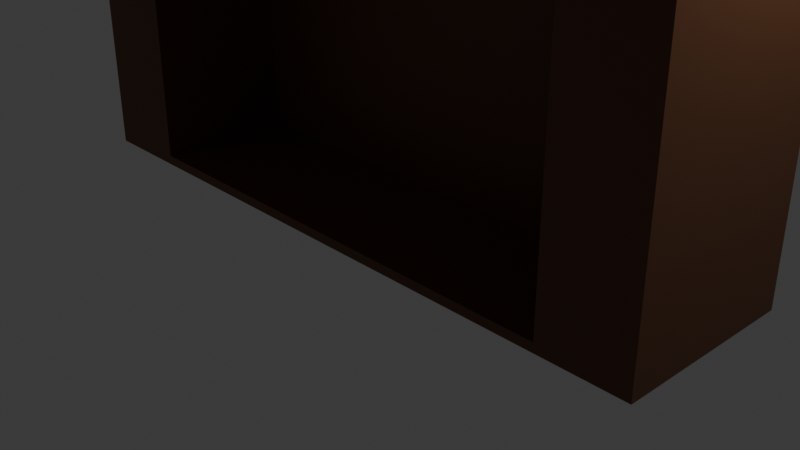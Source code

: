 # Source: puerta.blend  (saved by Blender 5.2.45; exported with 4.5.12 LTS)
import bpy
from mathutils import Matrix  # noqa: F401  (used for matrix-valued properties, if any)

bpy.ops.wm.read_factory_settings(use_empty=True)
scene = bpy.context.scene
scene.name = 'Scene'

# ---- collections
col_collection = bpy.data.collections.new('Collection'); scene.collection.children.link(col_collection)

# ---- materials (node trees are filled in below, after node groups)
mat_material_001 = bpy.data.materials.new('Material.001')
mat_material_002 = bpy.data.materials.new('Material.002')
mat_material_003 = bpy.data.materials.new('Material.003')

# ---- material node trees
mat_material_001.use_nodes = True; mat_material_001.node_tree.nodes.clear()
_N = mat_material_001.node_tree.nodes; _L = mat_material_001.node_tree.links
n0 = _N.new('ShaderNodeBsdfPrincipled'); n0.name = 'BSDF Principista'; n0.location = (-200, 100)
n0.inputs[0].default_value = (0.147, 0.05448, 0.01938, 1.0)
n0.inputs[10].default_value = 0.005
n1 = _N.new('ShaderNodeOutputMaterial'); n1.name = 'Material'; n1.location = (200, 100)
n2 = _N.new('ShaderNodeNewGeometry'); n2.name = 'Geometría'; n2.location = (-390, -50)
_L.new(n0.outputs[0], n1.inputs[0])
_L.new(n2.outputs[1], n0.inputs[5])
n1.is_active_output = True
mat_material_002.use_nodes = True; mat_material_002.node_tree.nodes.clear()
_N = mat_material_002.node_tree.nodes; _L = mat_material_002.node_tree.links
n0 = _N.new('ShaderNodeBsdfPrincipled'); n0.name = 'BSDF Principista'; n0.location = (-200, 100)
n0.inputs[0].default_value = (0.8, 0.5516, 0.0, 1.0)
n0.inputs[10].default_value = 0.005
n1 = _N.new('ShaderNodeOutputMaterial'); n1.name = 'Material'; n1.location = (200, 100)
_L.new(n0.outputs[0], n1.inputs[0])
n1.is_active_output = True
mat_material_003.use_nodes = True; mat_material_003.node_tree.nodes.clear()
_N = mat_material_003.node_tree.nodes; _L = mat_material_003.node_tree.links
n0 = _N.new('ShaderNodeBsdfPrincipled'); n0.name = 'BSDF Principista'; n0.location = (-200, 100)
n0.inputs[0].default_value = (0.1489, 0.1489, 0.1489, 1.0)
n0.inputs[10].default_value = 0.005
n1 = _N.new('ShaderNodeOutputMaterial'); n1.name = 'Material'; n1.location = (200, 100)
_L.new(n0.outputs[0], n1.inputs[0])
n1.is_active_output = True

# ---- world
world_world = bpy.data.worlds.new('World'); scene.world = world_world
world_world.use_nodes = True; world_world.node_tree.nodes.clear()
_N = world_world.node_tree.nodes; _L = world_world.node_tree.links
n0 = _N.new('ShaderNodeOutputWorld'); n0.name = 'World Output'; n0.location = (200, 100)
n1 = _N.new('ShaderNodeBackground'); n1.name = 'Background'; n1.location = (-200, 100)
n1.inputs[0].default_value = (0.05088, 0.05088, 0.05088, 1.0)
_L.new(n1.outputs[0], n0.inputs[0])
n0.is_active_output = True
world_world.color = (0.05088, 0.05088, 0.05088)
world_world.sun_shadow_jitter_overblur = 0.0

# ---- cameras
cam_camera = bpy.data.cameras.new('Camera')
cam_camera.clip_end = 100.0
cam_camera.ortho_scale = 7.314

# ---- lights
light_light = bpy.data.lights.new('Light', 'POINT')
light_light.energy = 1000.0
light_light.shadow_soft_size = 0.1

# ---- meshes
me_cube = bpy.data.meshes.new('Cube')
me_cube.from_pydata([(1.0, 1.0, 1.0), (1.0, 1.0, -1.0), (1.0, -1.0, 1.0), (-0.7309, 0.4783, -0.98), (1.0, -1.0, -1.0), (-0.7309, 0.4783, 0.8351), (-1.0, 1.0, 1.0), (-1.0, 1.0, -1.0), (-1.0, -1.0, 1.0), (0.7309, 0.4783, -0.98), (-1.0, -1.0, -1.0), (0.7309, 0.4783, 0.8351), (-0.7309, -1.0, 0.8351), (0.7309, -1.0, 0.8351), (-0.7309, -1.0, -0.98), (0.7309, -1.0, -0.98)], [], [(0, 6, 8, 2), (15, 4, 2, 8, 10, 14, 12, 13), (14, 10, 4, 15), (10, 8, 6, 7), (7, 1, 4, 10), (1, 0, 2, 4), (7, 6, 0, 1), (3, 5, 12, 14), (3, 9, 11, 5), (11, 9, 15, 13), (15, 9, 3, 14), (12, 5, 11, 13)])
_uv = me_cube.uv_layers.new(name='UVMap')
_uv.uv.foreach_set('vector', [0.625, 0.5, 0.875, 0.5, 0.875, 0.75, 0.625, 0.75, 0.3775, 0.7836, 0.375, 0.75, 0.625, 0.75, 0.625, 1.0, 0.375, 1.0, 0.3775, 0.9664, 0.6044, 0.9664, 0.6044, 0.7836, 0.3775, 0.9664, 0.375, 1.0, 0.375, 0.75, 0.3775, 0.7836, 0.375, 0.0, 0.625, 0.0, 0.625, 0.25, 0.375, 0.25, 0.125, 0.5, 0.375, 0.5, 0.375, 0.75, 0.125, 0.75, 0.375, 0.5, 0.625, 0.5, 0.625, 0.75, 0.375, 0.75, 0.375, 0.25, 0.625, 0.25, 0.625, 0.5, 0.375, 0.5, 0.0, 0.0, 0.0, 0.0, 0.0, 0.0, 0.0, 0.0, 0.0, 0.0, 0.0, 0.0, 0.0, 0.0, 0.0, 0.0, 0.0, 0.0, 0.0, 0.0, 0.0, 0.0, 0.0, 0.0, 0.0, 0.0, 0.0, 0.0, 0.0, 0.0, 0.0, 0.0, 0.0, 0.0, 0.0, 0.0, 0.0, 0.0, 0.0, 0.0])
_uv.active_render = True
_uv = me_cube.uv_layers.new(name='MapaUV')
_uv.uv.foreach_set('vector', [0.0, 0.0, 0.0, 0.0, 0.0, 0.0, 0.0, 0.0, 0.0, 0.0, 0.0, 0.0, 0.0, 0.0, 0.0, 0.0, 0.0, 0.0, 0.0, 0.0, 0.0, 0.0, 0.0, 0.0, 0.0, 0.0, 0.0, 0.0, 0.0, 0.0, 0.0, 0.0, 0.0, 0.0, 0.0, 0.0, 0.0, 0.0, 0.0, 0.0, 0.0, 0.0, 0.0, 0.0, 0.0, 0.0, 0.0, 0.0, 0.0, 0.0, 0.0, 0.0, 0.0, 0.0, 0.0, 0.0, 0.0, 0.0, 0.0, 0.0, 0.0, 0.0, 0.0, 0.0, 0.375, 0.25, 0.625, 0.25, 0.625, 0.06521, 0.375, 0.06521, 0.375, 0.25, 0.375, 0.5, 0.625, 0.5, 0.625, 0.25, 0.625, 0.5, 0.375, 0.5, 0.375, 0.6848, 0.625, 0.6848, 0.375, 0.6848, 0.375, 0.5, 0.125, 0.5, 0.125, 0.6848, 0.875, 0.6848, 0.875, 0.5, 0.625, 0.5, 0.625, 0.6848])
me_cube.materials.append(mat_material_001)
me_cube.use_mirror_vertex_groups = False
me_cube.update()
me_cubo_002 = bpy.data.meshes.new('Cubo.002')
me_cubo_002.from_pydata([(-1.0, -1.0, -1.0), (-1.0, -1.0, 1.0), (-1.0, 1.0, -1.0), (-1.0, 1.0, 1.0), (1.0, -1.0, -1.0), (1.0, -1.0, 1.0), (1.0, 1.0, -1.0), (1.0, 1.0, 1.0)], [], [(0, 1, 3, 2), (2, 3, 7, 6), (6, 7, 5, 4), (4, 5, 1, 0), (2, 6, 4, 0), (7, 3, 1, 5)])
_uv = me_cubo_002.uv_layers.new(name='MapaUV')
_uv.uv.foreach_set('vector', [0.375, 0.0, 0.625, 0.0, 0.625, 0.25, 0.375, 0.25, 0.375, 0.25, 0.625, 0.25, 0.625, 0.5, 0.375, 0.5, 0.375, 0.5, 0.625, 0.5, 0.625, 0.75, 0.375, 0.75, 0.375, 0.75, 0.625, 0.75, 0.625, 1.0, 0.375, 1.0, 0.125, 0.5, 0.375, 0.5, 0.375, 0.75, 0.125, 0.75, 0.625, 0.5, 0.875, 0.5, 0.875, 0.75, 0.625, 0.75])
me_cubo_002.materials.append(mat_material_002)
me_cubo_002.update()
me_cubo_003 = bpy.data.meshes.new('Cubo.003')
me_cubo_003.from_pydata([(-1.0, -1.0, -1.0), (-1.0, -1.0, 1.0), (-1.0, 1.0, -1.0), (-1.0, 1.0, 1.0), (1.0, -1.0, -1.0), (1.0, -1.0, 1.0), (1.0, 1.0, -1.0), (1.0, 1.0, 1.0)], [], [(0, 1, 3, 2), (2, 3, 7, 6), (6, 7, 5, 4), (4, 5, 1, 0), (2, 6, 4, 0), (7, 3, 1, 5)])
_uv = me_cubo_003.uv_layers.new(name='MapaUV')
_uv.uv.foreach_set('vector', [0.375, 0.0, 0.625, 0.0, 0.625, 0.25, 0.375, 0.25, 0.375, 0.25, 0.625, 0.25, 0.625, 0.5, 0.375, 0.5, 0.375, 0.5, 0.625, 0.5, 0.625, 0.75, 0.375, 0.75, 0.375, 0.75, 0.625, 0.75, 0.625, 1.0, 0.375, 1.0, 0.125, 0.5, 0.375, 0.5, 0.375, 0.75, 0.125, 0.75, 0.625, 0.5, 0.875, 0.5, 0.875, 0.75, 0.625, 0.75])
me_cubo_003.materials.append(mat_material_003)
me_cubo_003.update()

# ---- objects
ob_cube = bpy.data.objects.new('Cube', me_cube)
ob_light = bpy.data.objects.new('Light', light_light)
ob_camera = bpy.data.objects.new('Camera', cam_camera)
ob_cubo = bpy.data.objects.new('Cubo', me_cubo_002)
ob_cubo_001 = bpy.data.objects.new('Cubo.001', me_cubo_003)

# ---- transforms, parenting, visibility, modifiers, constraints
ob_cube.location = (0.0, 0.0, 5.137)
ob_cube.scale = (3.584, 1.0, 5.065)
ob_cube.lock_rotations_4d = False
ob_cube.empty_display_type = 'ARROWS'
ob_cube.lineart.crease_threshold = 0.0
ob_light.location = (4.076, 1.005, 5.904)
ob_light.rotation_euler = (0.6503, 0.05522, 1.866)
ob_light.lock_rotations_4d = False
ob_light.empty_display_type = 'ARROWS'
ob_light.color = (0.0, 0.0, 0.0, 0.0)
ob_light.lineart.crease_threshold = 0.0
ob_camera.location = (7.359, -6.926, 4.958)
ob_camera.rotation_euler = (1.109, 0.0, 0.8149)
ob_camera.lock_rotations_4d = False
ob_camera.empty_display_type = 'ARROWS'
ob_camera.color = (0.0, 0.0, 0.0, 0.0)
ob_camera.display_type = 'WIRE'
ob_camera.lineart.crease_threshold = 0.0
ob_cubo.location = (-1.88, 0.04047, 4.676)
ob_cubo.scale = (0.3923, 0.3309, 0.7057)
ob_cubo_001.location = (-1.113, -0.1271, 4.63)
ob_cubo_001.scale = (0.9315, 0.2212, -0.1446)

# ---- collection membership
col_collection.objects.link(ob_cube)
col_collection.objects.link(ob_light)
col_collection.objects.link(ob_camera)
col_collection.objects.link(ob_cubo)
col_collection.objects.link(ob_cubo_001)

# ---- scene / render settings (as saved in the file)
scene.camera = ob_camera
scene.frame_start = 1; scene.frame_end = 250; scene.frame_set(1)
scene.render.engine = 'BLENDER_EEVEE_NEXT'
scene.render.bake_bias = 0.0
scene.render.bake_samples = 0
scene.render.compositor_device = 'GPU'
scene.eevee.use_volume_custom_range = False
scene.eevee.fast_gi_thickness_near = 0.1
scene.eevee.fast_gi_thickness_far = 0.0
scene.eevee.ray_tracing_options.screen_trace_thickness = 0.1
bpy.context.view_layer.update()
